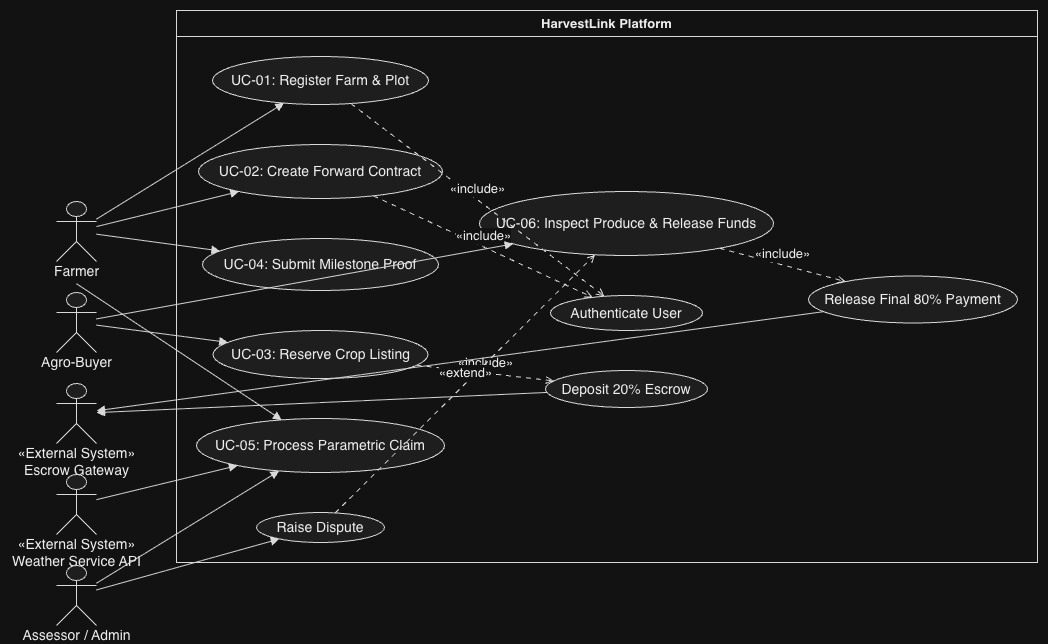

The diagram above was exported from draw.io. Its source (the exported page's mxGraphModel, read from the mxfile embedded in the PNG):
<mxGraphModel dx="2242" dy="896" grid="1" gridSize="10" guides="1" tooltips="1" connect="1" arrows="1" fold="1" page="1" pageScale="1" pageWidth="827" pageHeight="1169" math="0" shadow="0">
  <root>
    <mxCell id="0" />
    <mxCell id="1" parent="0" />
    <UserObject label="" plantUmlData="{&#10;  &quot;data&quot;: &quot;@startuml\nleft to right direction\nskinparam packageStyle rectangle\nskinparam actorStyle awesome\n\nactor \&quot;Farmer\&quot; as F\nactor \&quot;Agro-Buyer\&quot; as B\nactor \&quot;Assessor / Admin\&quot; as A\nactor \&quot;Weather Service API\&quot; as W &lt;&lt;External System&gt;&gt;\nactor \&quot;Escrow Gateway\&quot; as P &lt;&lt;External System&gt;&gt;\n\nrectangle \&quot;HarvestLink Platform\&quot; {\n  usecase \&quot;UC-01: Register Farm &amp; Plot\&quot; as UC1\n  usecase \&quot;UC-02: Create Forward Contract\&quot; as UC2\n  usecase \&quot;UC-03: Reserve Crop Listing\&quot; as UC3\n  usecase \&quot;UC-04: Submit Milestone Proof\&quot; as UC4\n  usecase \&quot;UC-05: Process Parametric Claim\&quot; as UC5\n  usecase \&quot;UC-06: Inspect Produce &amp; Release Funds\&quot; as UC6\n  \n  usecase \&quot;Authenticate User\&quot; as Auth\n  usecase \&quot;Deposit 20% Escrow\&quot; as EscrowDep\n  usecase \&quot;Release Final 80% Payment\&quot; as EscrowRel\n  usecase \&quot;Raise Dispute\&quot; as Dispute\n}\n\nF --&gt; UC1\nF --&gt; UC2\nF --&gt; UC4\nF --&gt; UC5\n\nB --&gt; UC3\nB --&gt; UC6\n\nA --&gt; UC5\nA --&gt; Dispute\n\nUC1 ..&gt; Auth : &lt;&lt;include&gt;&gt;\nUC2 ..&gt; Auth : &lt;&lt;include&gt;&gt;\nUC3 ..&gt; EscrowDep : &lt;&lt;include&gt;&gt;\nEscrowDep --&gt; P\n\nUC6 ..&gt; EscrowRel : &lt;&lt;include&gt;&gt;\nEscrowRel --&gt; P\nUC6 &lt;.. Dispute : &lt;&lt;extend&gt;&gt;\n\nW --&gt; UC5\n@enduml&quot;,&#10;  &quot;config&quot;: null&#10;}" id="qN49HQEIKT6q7Lfv7hXG-1">
      <mxCell connectable="0" parent="1" style="group;transparentBounds=1;editIcon=1;lockedGroup=0;groupPadding=10;" vertex="1">
        <mxGeometry as="geometry" />
      </mxCell>
    </UserObject>
    <UserObject label="HarvestLink Platform" plantUmlId="rect_0" plantUmlBaseStyle="swimlane;collapsible=0;startSize=26;fillColor=none;strokeColor=#181818;fontColor=#000000;fontSize=13;fontStyle=1;whiteSpace=wrap;" plantUmlBaseValue="HarvestLink Platform" id="qN49HQEIKT6q7Lfv7hXG-2">
      <mxCell parent="qN49HQEIKT6q7Lfv7hXG-1" style="swimlane;collapsible=0;startSize=26;fillColor=none;strokeColor=#181818;fontColor=#000000;fontSize=13;fontStyle=1;whiteSpace=wrap;" vertex="1">
        <mxGeometry height="552" width="861" x="150" y="30" as="geometry" />
      </mxCell>
    </UserObject>
    <UserObject label="UC-01: Register Farm &amp;amp; Plot" plantUmlId="uc_1" plantUmlBaseStyle="ellipse;html=1;fillColor=#F1F1F1;strokeColor=#181818;whiteSpace=wrap;fontColor=#000000;fontSize=14;" plantUmlBaseValue="UC-01: Register Farm &amp;amp; Plot" id="qN49HQEIKT6q7Lfv7hXG-3">
      <mxCell parent="qN49HQEIKT6q7Lfv7hXG-2" style="ellipse;html=1;fillColor=#F1F1F1;strokeColor=#181818;whiteSpace=wrap;fontColor=#000000;fontSize=14;" vertex="1">
        <mxGeometry height="48" width="216" x="36" y="46" as="geometry" />
      </mxCell>
    </UserObject>
    <UserObject label="UC-02: Create Forward Contract" plantUmlId="uc_2" plantUmlBaseStyle="ellipse;html=1;fillColor=#F1F1F1;strokeColor=#181818;whiteSpace=wrap;fontColor=#000000;fontSize=14;" plantUmlBaseValue="UC-02: Create Forward Contract" id="qN49HQEIKT6q7Lfv7hXG-4">
      <mxCell parent="qN49HQEIKT6q7Lfv7hXG-2" style="ellipse;html=1;fillColor=#F1F1F1;strokeColor=#181818;whiteSpace=wrap;fontColor=#000000;fontSize=14;" vertex="1">
        <mxGeometry height="54" width="244" x="22" y="134" as="geometry" />
      </mxCell>
    </UserObject>
    <UserObject label="UC-04: Submit Milestone Proof" plantUmlId="uc_3" plantUmlBaseStyle="ellipse;html=1;fillColor=#F1F1F1;strokeColor=#181818;whiteSpace=wrap;fontColor=#000000;fontSize=14;" plantUmlBaseValue="UC-04: Submit Milestone Proof" id="qN49HQEIKT6q7Lfv7hXG-5">
      <mxCell parent="qN49HQEIKT6q7Lfv7hXG-2" style="ellipse;html=1;fillColor=#F1F1F1;strokeColor=#181818;whiteSpace=wrap;fontColor=#000000;fontSize=14;" vertex="1">
        <mxGeometry height="52" width="236" x="26" y="228" as="geometry" />
      </mxCell>
    </UserObject>
    <UserObject label="UC-03: Reserve Crop Listing" plantUmlId="uc_4" plantUmlBaseStyle="ellipse;html=1;fillColor=#F1F1F1;strokeColor=#181818;whiteSpace=wrap;fontColor=#000000;fontSize=14;" plantUmlBaseValue="UC-03: Reserve Crop Listing" id="qN49HQEIKT6q7Lfv7hXG-6">
      <mxCell parent="qN49HQEIKT6q7Lfv7hXG-2" style="ellipse;html=1;fillColor=#F1F1F1;strokeColor=#181818;whiteSpace=wrap;fontColor=#000000;fontSize=14;" vertex="1">
        <mxGeometry height="48" width="215" x="36.5" y="320" as="geometry" />
      </mxCell>
    </UserObject>
    <UserObject label="UC-05: Process Parametric Claim" plantUmlId="uc_5" plantUmlBaseStyle="ellipse;html=1;fillColor=#F1F1F1;strokeColor=#181818;whiteSpace=wrap;fontColor=#000000;fontSize=14;" plantUmlBaseValue="UC-05: Process Parametric Claim" id="qN49HQEIKT6q7Lfv7hXG-7">
      <mxCell parent="qN49HQEIKT6q7Lfv7hXG-2" style="ellipse;html=1;fillColor=#F1F1F1;strokeColor=#181818;whiteSpace=wrap;fontColor=#000000;fontSize=14;" vertex="1">
        <mxGeometry height="54" width="248" x="20" y="408" as="geometry" />
      </mxCell>
    </UserObject>
    <UserObject label="Raise Dispute" plantUmlId="uc_6" plantUmlBaseStyle="ellipse;html=1;fillColor=#F1F1F1;strokeColor=#181818;whiteSpace=wrap;fontColor=#000000;fontSize=14;" plantUmlBaseValue="Raise Dispute" id="qN49HQEIKT6q7Lfv7hXG-8">
      <mxCell parent="qN49HQEIKT6q7Lfv7hXG-2" style="ellipse;html=1;fillColor=#F1F1F1;strokeColor=#181818;whiteSpace=wrap;fontColor=#000000;fontSize=14;" vertex="1">
        <mxGeometry height="30" width="128" x="80" y="502" as="geometry" />
      </mxCell>
    </UserObject>
    <UserObject label="UC-06: Inspect Produce &amp;amp; Release Funds" plantUmlId="uc_7" plantUmlBaseStyle="ellipse;html=1;fillColor=#F1F1F1;strokeColor=#181818;whiteSpace=wrap;fontColor=#000000;fontSize=14;" plantUmlBaseValue="UC-06: Inspect Produce &amp;amp; Release Funds" id="qN49HQEIKT6q7Lfv7hXG-9">
      <mxCell parent="qN49HQEIKT6q7Lfv7hXG-2" style="ellipse;html=1;fillColor=#F1F1F1;strokeColor=#181818;whiteSpace=wrap;fontColor=#000000;fontSize=14;" vertex="1">
        <mxGeometry height="64" width="294" x="303" y="181" as="geometry" />
      </mxCell>
    </UserObject>
    <UserObject label="Authenticate User" plantUmlId="uc_8" plantUmlBaseStyle="ellipse;html=1;fillColor=#F1F1F1;strokeColor=#181818;whiteSpace=wrap;fontColor=#000000;fontSize=14;" plantUmlBaseValue="Authenticate User" id="qN49HQEIKT6q7Lfv7hXG-10">
      <mxCell parent="qN49HQEIKT6q7Lfv7hXG-2" style="ellipse;html=1;fillColor=#F1F1F1;strokeColor=#181818;whiteSpace=wrap;fontColor=#000000;fontSize=14;" vertex="1">
        <mxGeometry height="35" width="152" x="374" y="285" as="geometry" />
      </mxCell>
    </UserObject>
    <UserObject label="Deposit 20% Escrow" plantUmlId="uc_9" plantUmlBaseStyle="ellipse;html=1;fillColor=#F1F1F1;strokeColor=#181818;whiteSpace=wrap;fontColor=#000000;fontSize=14;" plantUmlBaseValue="Deposit 20% Escrow" id="qN49HQEIKT6q7Lfv7hXG-11">
      <mxCell parent="qN49HQEIKT6q7Lfv7hXG-2" style="ellipse;html=1;fillColor=#F1F1F1;strokeColor=#181818;whiteSpace=wrap;fontColor=#000000;fontSize=14;" vertex="1">
        <mxGeometry height="37" width="162" x="369" y="360" as="geometry" />
      </mxCell>
    </UserObject>
    <UserObject label="Release Final 80% Payment" plantUmlId="uc_10" plantUmlBaseStyle="ellipse;html=1;fillColor=#F1F1F1;strokeColor=#181818;whiteSpace=wrap;fontColor=#000000;fontSize=14;" plantUmlBaseValue="Release Final 80% Payment" id="qN49HQEIKT6q7Lfv7hXG-12">
      <mxCell parent="qN49HQEIKT6q7Lfv7hXG-2" style="ellipse;html=1;fillColor=#F1F1F1;strokeColor=#181818;whiteSpace=wrap;fontColor=#000000;fontSize=14;" vertex="1">
        <mxGeometry height="47" width="209" x="632" y="265.5" as="geometry" />
      </mxCell>
    </UserObject>
    <UserObject label="«include»" plantUmlId="rel_29" plantUmlBaseStyle="endArrow=open;dashed=1;dashPattern=5 5;strokeColor=#181818;fontColor=#000000;fontSize=13;edgeStyle=none;rounded=0;html=1;verticalAlign=bottom;curved=0;endSize=6;sourcePerimeterSpacing=0;targetPerimeterSpacing=0;" plantUmlBaseValue="«include»" id="qN49HQEIKT6q7Lfv7hXG-31">
      <mxCell edge="1" parent="qN49HQEIKT6q7Lfv7hXG-2" source="qN49HQEIKT6q7Lfv7hXG-3" style="endArrow=open;dashed=1;dashPattern=5 5;strokeColor=#181818;fontColor=#000000;fontSize=13;edgeStyle=none;rounded=0;html=1;verticalAlign=bottom;curved=0;endSize=6;sourcePerimeterSpacing=0;targetPerimeterSpacing=0;" target="qN49HQEIKT6q7Lfv7hXG-10">
        <mxGeometry relative="1" as="geometry" />
      </mxCell>
    </UserObject>
    <UserObject label="«include»" plantUmlId="rel_30" plantUmlBaseStyle="endArrow=open;dashed=1;dashPattern=5 5;strokeColor=#181818;fontColor=#000000;fontSize=13;edgeStyle=none;rounded=0;html=1;verticalAlign=bottom;curved=0;endSize=6;sourcePerimeterSpacing=0;targetPerimeterSpacing=0;" plantUmlBaseValue="«include»" id="qN49HQEIKT6q7Lfv7hXG-32">
      <mxCell edge="1" parent="qN49HQEIKT6q7Lfv7hXG-2" source="qN49HQEIKT6q7Lfv7hXG-4" style="endArrow=open;dashed=1;dashPattern=5 5;strokeColor=#181818;fontColor=#000000;fontSize=13;edgeStyle=none;rounded=0;html=1;verticalAlign=bottom;curved=0;endSize=6;sourcePerimeterSpacing=0;targetPerimeterSpacing=0;" target="qN49HQEIKT6q7Lfv7hXG-10">
        <mxGeometry relative="1" as="geometry" />
      </mxCell>
    </UserObject>
    <UserObject label="«include»" plantUmlId="rel_31" plantUmlBaseStyle="endArrow=open;dashed=1;dashPattern=5 5;strokeColor=#181818;fontColor=#000000;fontSize=13;edgeStyle=none;rounded=0;html=1;verticalAlign=bottom;curved=0;endSize=6;sourcePerimeterSpacing=0;targetPerimeterSpacing=0;" plantUmlBaseValue="«include»" id="qN49HQEIKT6q7Lfv7hXG-33">
      <mxCell edge="1" parent="qN49HQEIKT6q7Lfv7hXG-2" source="qN49HQEIKT6q7Lfv7hXG-6" style="endArrow=open;dashed=1;dashPattern=5 5;strokeColor=#181818;fontColor=#000000;fontSize=13;edgeStyle=none;rounded=0;html=1;verticalAlign=bottom;curved=0;endSize=6;sourcePerimeterSpacing=0;targetPerimeterSpacing=0;" target="qN49HQEIKT6q7Lfv7hXG-11">
        <mxGeometry relative="1" as="geometry" />
      </mxCell>
    </UserObject>
    <UserObject label="«extend»" plantUmlId="rel_35" plantUmlBaseStyle="endArrow=open;dashed=1;dashPattern=5 5;strokeColor=#181818;fontColor=#000000;fontSize=13;edgeStyle=none;rounded=0;html=1;verticalAlign=bottom;curved=0;endSize=6;sourcePerimeterSpacing=0;targetPerimeterSpacing=0;" plantUmlBaseValue="«extend»" id="qN49HQEIKT6q7Lfv7hXG-37">
      <mxCell edge="1" parent="qN49HQEIKT6q7Lfv7hXG-2" source="qN49HQEIKT6q7Lfv7hXG-8" style="endArrow=open;dashed=1;dashPattern=5 5;strokeColor=#181818;fontColor=#000000;fontSize=13;edgeStyle=none;rounded=0;html=1;verticalAlign=bottom;curved=0;endSize=6;sourcePerimeterSpacing=0;targetPerimeterSpacing=0;" target="qN49HQEIKT6q7Lfv7hXG-9">
        <mxGeometry relative="1" as="geometry" />
      </mxCell>
    </UserObject>
    <UserObject label="«include»" plantUmlId="rel_33" plantUmlBaseStyle="endArrow=open;dashed=1;dashPattern=5 5;strokeColor=#181818;fontColor=#000000;fontSize=13;edgeStyle=none;rounded=0;html=1;verticalAlign=bottom;curved=0;endSize=6;sourcePerimeterSpacing=0;targetPerimeterSpacing=0;" plantUmlBaseValue="«include»" id="qN49HQEIKT6q7Lfv7hXG-35">
      <mxCell edge="1" parent="qN49HQEIKT6q7Lfv7hXG-2" source="qN49HQEIKT6q7Lfv7hXG-9" style="endArrow=open;dashed=1;dashPattern=5 5;strokeColor=#181818;fontColor=#000000;fontSize=13;edgeStyle=none;rounded=0;html=1;verticalAlign=bottom;curved=0;endSize=6;sourcePerimeterSpacing=0;targetPerimeterSpacing=0;" target="qN49HQEIKT6q7Lfv7hXG-12">
        <mxGeometry relative="1" as="geometry" />
      </mxCell>
    </UserObject>
    <UserObject label="" plantUmlId="actor_11" plantUmlBaseStyle="shape=umlActor;html=1;fillColor=#F1F1F1;strokeColor=#181818;fontColor=#000000;fontSize=14;" plantUmlBaseValue="" id="qN49HQEIKT6q7Lfv7hXG-13">
      <mxCell parent="qN49HQEIKT6q7Lfv7hXG-1" style="shape=umlActor;html=1;fillColor=#F1F1F1;strokeColor=#181818;fontColor=#000000;fontSize=14;" vertex="1">
        <mxGeometry height="60" width="40" x="30" y="221" as="geometry" />
      </mxCell>
    </UserObject>
    <UserObject label="Farmer" plantUmlId="actorlbl_12" plantUmlBaseStyle="text;html=1;align=center;verticalAlign=middle;spacingBottom=1;fontColor=#000000;fontSize=14;part=1;" plantUmlBaseValue="Farmer" id="qN49HQEIKT6q7Lfv7hXG-14">
      <mxCell parent="qN49HQEIKT6q7Lfv7hXG-13" style="text;html=1;align=center;verticalAlign=middle;spacingBottom=1;fontColor=#000000;fontSize=14;part=1;" vertex="1">
        <mxGeometry height="17" width="57" x="-8.5" y="62" as="geometry" />
      </mxCell>
    </UserObject>
    <UserObject label="" plantUmlId="actor_13" plantUmlBaseStyle="shape=umlActor;html=1;fillColor=#F1F1F1;strokeColor=#181818;fontColor=#000000;fontSize=14;" plantUmlBaseValue="" id="qN49HQEIKT6q7Lfv7hXG-15">
      <mxCell parent="qN49HQEIKT6q7Lfv7hXG-1" style="shape=umlActor;html=1;fillColor=#F1F1F1;strokeColor=#181818;fontColor=#000000;fontSize=14;" vertex="1">
        <mxGeometry height="60" width="40" x="30" y="312" as="geometry" />
      </mxCell>
    </UserObject>
    <UserObject label="Agro-Buyer" plantUmlId="actorlbl_14" plantUmlBaseStyle="text;html=1;align=center;verticalAlign=middle;spacingBottom=1;fontColor=#000000;fontSize=14;part=1;" plantUmlBaseValue="Agro-Buyer" id="qN49HQEIKT6q7Lfv7hXG-16">
      <mxCell parent="qN49HQEIKT6q7Lfv7hXG-15" style="text;html=1;align=center;verticalAlign=middle;spacingBottom=1;fontColor=#000000;fontSize=14;part=1;" vertex="1">
        <mxGeometry height="17" width="86" x="-23" y="62" as="geometry" />
      </mxCell>
    </UserObject>
    <UserObject label="" plantUmlId="actor_15" plantUmlBaseStyle="shape=umlActor;html=1;fillColor=#F1F1F1;strokeColor=#181818;fontColor=#000000;fontSize=14;" plantUmlBaseValue="" id="qN49HQEIKT6q7Lfv7hXG-17">
      <mxCell parent="qN49HQEIKT6q7Lfv7hXG-1" style="shape=umlActor;html=1;fillColor=#F1F1F1;strokeColor=#181818;fontColor=#000000;fontSize=14;" vertex="1">
        <mxGeometry height="60" width="40" x="30" y="403" as="geometry" />
      </mxCell>
    </UserObject>
    <UserObject label="«External System»&#10;Escrow Gateway" plantUmlId="actorlbl_16" plantUmlBaseStyle="text;html=1;align=center;verticalAlign=middle;spacingBottom=1;fontColor=#000000;fontSize=14;part=1;" plantUmlBaseValue="«External System»&#10;Escrow Gateway" id="qN49HQEIKT6q7Lfv7hXG-18">
      <mxCell parent="qN49HQEIKT6q7Lfv7hXG-17" style="text;html=1;align=center;verticalAlign=middle;spacingBottom=1;fontColor=#000000;fontSize=14;part=1;" vertex="1">
        <mxGeometry height="34" width="135" x="-47.5" y="62" as="geometry" />
      </mxCell>
    </UserObject>
    <UserObject label="" plantUmlId="actor_17" plantUmlBaseStyle="shape=umlActor;html=1;fillColor=#F1F1F1;strokeColor=#181818;fontColor=#000000;fontSize=14;" plantUmlBaseValue="" id="qN49HQEIKT6q7Lfv7hXG-19">
      <mxCell parent="qN49HQEIKT6q7Lfv7hXG-1" style="shape=umlActor;html=1;fillColor=#F1F1F1;strokeColor=#181818;fontColor=#000000;fontSize=14;" vertex="1">
        <mxGeometry height="60" width="40" x="30" y="494" as="geometry" />
      </mxCell>
    </UserObject>
    <UserObject label="«External System»&#10;Weather Service API" plantUmlId="actorlbl_18" plantUmlBaseStyle="text;html=1;align=center;verticalAlign=middle;spacingBottom=1;fontColor=#000000;fontSize=14;part=1;" plantUmlBaseValue="«External System»&#10;Weather Service API" id="qN49HQEIKT6q7Lfv7hXG-20">
      <mxCell parent="qN49HQEIKT6q7Lfv7hXG-19" style="text;html=1;align=center;verticalAlign=middle;spacingBottom=1;fontColor=#000000;fontSize=14;part=1;" vertex="1">
        <mxGeometry height="34" width="153" x="-56.5" y="62" as="geometry" />
      </mxCell>
    </UserObject>
    <UserObject label="" plantUmlId="actor_19" plantUmlBaseStyle="shape=umlActor;html=1;fillColor=#F1F1F1;strokeColor=#181818;fontColor=#000000;fontSize=14;" plantUmlBaseValue="" id="qN49HQEIKT6q7Lfv7hXG-21">
      <mxCell parent="qN49HQEIKT6q7Lfv7hXG-1" style="shape=umlActor;html=1;fillColor=#F1F1F1;strokeColor=#181818;fontColor=#000000;fontSize=14;" vertex="1">
        <mxGeometry height="60" width="40" x="30" y="585" as="geometry" />
      </mxCell>
    </UserObject>
    <UserObject label="Assessor / Admin" plantUmlId="actorlbl_20" plantUmlBaseStyle="text;html=1;align=center;verticalAlign=middle;spacingBottom=1;fontColor=#000000;fontSize=14;part=1;" plantUmlBaseValue="Assessor / Admin" id="qN49HQEIKT6q7Lfv7hXG-22">
      <mxCell parent="qN49HQEIKT6q7Lfv7hXG-21" style="text;html=1;align=center;verticalAlign=middle;spacingBottom=1;fontColor=#000000;fontSize=14;part=1;" vertex="1">
        <mxGeometry height="17" width="122" x="-41" y="62" as="geometry" />
      </mxCell>
    </UserObject>
    <UserObject label="" plantUmlId="rel_21" plantUmlBaseStyle="endArrow=block;endFill=1;strokeColor=#181818;fontColor=#000000;fontSize=13;edgeStyle=none;rounded=0;html=1;curved=0;endSize=6;sourcePerimeterSpacing=0;targetPerimeterSpacing=0;" plantUmlBaseValue="" id="qN49HQEIKT6q7Lfv7hXG-23">
      <mxCell edge="1" parent="qN49HQEIKT6q7Lfv7hXG-1" source="qN49HQEIKT6q7Lfv7hXG-13" style="endArrow=block;endFill=1;strokeColor=#181818;fontColor=#000000;fontSize=13;edgeStyle=none;rounded=0;html=1;curved=0;endSize=6;sourcePerimeterSpacing=0;targetPerimeterSpacing=0;" target="qN49HQEIKT6q7Lfv7hXG-3">
        <mxGeometry relative="1" as="geometry" />
      </mxCell>
    </UserObject>
    <UserObject label="" plantUmlId="rel_22" plantUmlBaseStyle="endArrow=block;endFill=1;strokeColor=#181818;fontColor=#000000;fontSize=13;edgeStyle=none;rounded=0;html=1;curved=0;endSize=6;sourcePerimeterSpacing=0;targetPerimeterSpacing=0;" plantUmlBaseValue="" id="qN49HQEIKT6q7Lfv7hXG-24">
      <mxCell edge="1" parent="qN49HQEIKT6q7Lfv7hXG-1" source="qN49HQEIKT6q7Lfv7hXG-13" style="endArrow=block;endFill=1;strokeColor=#181818;fontColor=#000000;fontSize=13;edgeStyle=none;rounded=0;html=1;curved=0;endSize=6;sourcePerimeterSpacing=0;targetPerimeterSpacing=0;" target="qN49HQEIKT6q7Lfv7hXG-4">
        <mxGeometry relative="1" as="geometry" />
      </mxCell>
    </UserObject>
    <UserObject label="" plantUmlId="rel_23" plantUmlBaseStyle="endArrow=block;endFill=1;strokeColor=#181818;fontColor=#000000;fontSize=13;edgeStyle=none;rounded=0;html=1;curved=0;endSize=6;sourcePerimeterSpacing=0;targetPerimeterSpacing=0;" plantUmlBaseValue="" id="qN49HQEIKT6q7Lfv7hXG-25">
      <mxCell edge="1" parent="qN49HQEIKT6q7Lfv7hXG-1" source="qN49HQEIKT6q7Lfv7hXG-13" style="endArrow=block;endFill=1;strokeColor=#181818;fontColor=#000000;fontSize=13;edgeStyle=none;rounded=0;html=1;curved=0;endSize=6;sourcePerimeterSpacing=0;targetPerimeterSpacing=0;" target="qN49HQEIKT6q7Lfv7hXG-5">
        <mxGeometry relative="1" as="geometry" />
      </mxCell>
    </UserObject>
    <UserObject label="" plantUmlId="rel_24" plantUmlBaseStyle="endArrow=block;endFill=1;strokeColor=#181818;fontColor=#000000;fontSize=13;edgeStyle=none;rounded=0;html=1;exitX=0.5;exitY=1.37;exitPerimeter=0;curved=0;endSize=6;sourcePerimeterSpacing=0;targetPerimeterSpacing=0;" plantUmlBaseValue="" id="qN49HQEIKT6q7Lfv7hXG-26">
      <mxCell edge="1" parent="qN49HQEIKT6q7Lfv7hXG-1" source="qN49HQEIKT6q7Lfv7hXG-13" style="endArrow=block;endFill=1;strokeColor=#181818;fontColor=#000000;fontSize=13;edgeStyle=none;rounded=0;html=1;exitX=0.5;exitY=1.37;exitPerimeter=0;curved=0;endSize=6;sourcePerimeterSpacing=0;targetPerimeterSpacing=0;" target="qN49HQEIKT6q7Lfv7hXG-7">
        <mxGeometry relative="1" as="geometry" />
      </mxCell>
    </UserObject>
    <UserObject label="" plantUmlId="rel_25" plantUmlBaseStyle="endArrow=block;endFill=1;strokeColor=#181818;fontColor=#000000;fontSize=13;edgeStyle=none;rounded=0;html=1;curved=0;endSize=6;sourcePerimeterSpacing=0;targetPerimeterSpacing=0;" plantUmlBaseValue="" id="qN49HQEIKT6q7Lfv7hXG-27">
      <mxCell edge="1" parent="qN49HQEIKT6q7Lfv7hXG-1" source="qN49HQEIKT6q7Lfv7hXG-15" style="endArrow=block;endFill=1;strokeColor=#181818;fontColor=#000000;fontSize=13;edgeStyle=none;rounded=0;html=1;curved=0;endSize=6;sourcePerimeterSpacing=0;targetPerimeterSpacing=0;" target="qN49HQEIKT6q7Lfv7hXG-6">
        <mxGeometry relative="1" as="geometry" />
      </mxCell>
    </UserObject>
    <UserObject label="" plantUmlId="rel_26" plantUmlBaseStyle="endArrow=block;endFill=1;strokeColor=#181818;fontColor=#000000;fontSize=13;edgeStyle=none;rounded=0;html=1;curved=0;endSize=6;sourcePerimeterSpacing=0;targetPerimeterSpacing=0;" plantUmlBaseValue="" id="qN49HQEIKT6q7Lfv7hXG-28">
      <mxCell edge="1" parent="qN49HQEIKT6q7Lfv7hXG-1" source="qN49HQEIKT6q7Lfv7hXG-15" style="endArrow=block;endFill=1;strokeColor=#181818;fontColor=#000000;fontSize=13;edgeStyle=none;rounded=0;html=1;curved=0;endSize=6;sourcePerimeterSpacing=0;targetPerimeterSpacing=0;" target="qN49HQEIKT6q7Lfv7hXG-9">
        <mxGeometry relative="1" as="geometry" />
      </mxCell>
    </UserObject>
    <UserObject label="" plantUmlId="rel_27" plantUmlBaseStyle="endArrow=block;endFill=1;strokeColor=#181818;fontColor=#000000;fontSize=13;edgeStyle=none;rounded=0;html=1;curved=0;endSize=6;sourcePerimeterSpacing=0;targetPerimeterSpacing=0;" plantUmlBaseValue="" id="qN49HQEIKT6q7Lfv7hXG-29">
      <mxCell edge="1" parent="qN49HQEIKT6q7Lfv7hXG-1" source="qN49HQEIKT6q7Lfv7hXG-21" style="endArrow=block;endFill=1;strokeColor=#181818;fontColor=#000000;fontSize=13;edgeStyle=none;rounded=0;html=1;curved=0;endSize=6;sourcePerimeterSpacing=0;targetPerimeterSpacing=0;" target="qN49HQEIKT6q7Lfv7hXG-7">
        <mxGeometry relative="1" as="geometry" />
      </mxCell>
    </UserObject>
    <UserObject label="" plantUmlId="rel_28" plantUmlBaseStyle="endArrow=block;endFill=1;strokeColor=#181818;fontColor=#000000;fontSize=13;edgeStyle=none;rounded=0;html=1;curved=0;endSize=6;sourcePerimeterSpacing=0;targetPerimeterSpacing=0;" plantUmlBaseValue="" id="qN49HQEIKT6q7Lfv7hXG-30">
      <mxCell edge="1" parent="qN49HQEIKT6q7Lfv7hXG-1" source="qN49HQEIKT6q7Lfv7hXG-21" style="endArrow=block;endFill=1;strokeColor=#181818;fontColor=#000000;fontSize=13;edgeStyle=none;rounded=0;html=1;curved=0;endSize=6;sourcePerimeterSpacing=0;targetPerimeterSpacing=0;" target="qN49HQEIKT6q7Lfv7hXG-8">
        <mxGeometry relative="1" as="geometry" />
      </mxCell>
    </UserObject>
    <UserObject label="" plantUmlId="rel_32" plantUmlBaseStyle="endArrow=block;endFill=1;strokeColor=#181818;fontColor=#000000;fontSize=13;edgeStyle=none;rounded=0;html=1;curved=0;endSize=6;sourcePerimeterSpacing=0;targetPerimeterSpacing=0;" plantUmlBaseValue="" id="qN49HQEIKT6q7Lfv7hXG-34">
      <mxCell edge="1" parent="qN49HQEIKT6q7Lfv7hXG-1" source="qN49HQEIKT6q7Lfv7hXG-11" style="endArrow=block;endFill=1;strokeColor=#181818;fontColor=#000000;fontSize=13;edgeStyle=none;rounded=0;html=1;curved=0;endSize=6;sourcePerimeterSpacing=0;targetPerimeterSpacing=0;" target="qN49HQEIKT6q7Lfv7hXG-17">
        <mxGeometry relative="1" as="geometry" />
      </mxCell>
    </UserObject>
    <UserObject label="" plantUmlId="rel_34" plantUmlBaseStyle="endArrow=block;endFill=1;strokeColor=#181818;fontColor=#000000;fontSize=13;edgeStyle=none;rounded=0;html=1;curved=0;endSize=6;sourcePerimeterSpacing=0;targetPerimeterSpacing=0;" plantUmlBaseValue="" id="qN49HQEIKT6q7Lfv7hXG-36">
      <mxCell edge="1" parent="qN49HQEIKT6q7Lfv7hXG-1" source="qN49HQEIKT6q7Lfv7hXG-12" style="endArrow=block;endFill=1;strokeColor=#181818;fontColor=#000000;fontSize=13;edgeStyle=none;rounded=0;html=1;curved=0;endSize=6;sourcePerimeterSpacing=0;targetPerimeterSpacing=0;" target="qN49HQEIKT6q7Lfv7hXG-17">
        <mxGeometry relative="1" as="geometry" />
      </mxCell>
    </UserObject>
    <UserObject label="" plantUmlId="rel_36" plantUmlBaseStyle="endArrow=block;endFill=1;strokeColor=#181818;fontColor=#000000;fontSize=13;edgeStyle=none;rounded=0;html=1;curved=0;endSize=6;sourcePerimeterSpacing=0;targetPerimeterSpacing=0;" plantUmlBaseValue="" id="qN49HQEIKT6q7Lfv7hXG-38">
      <mxCell edge="1" parent="qN49HQEIKT6q7Lfv7hXG-1" source="qN49HQEIKT6q7Lfv7hXG-19" style="endArrow=block;endFill=1;strokeColor=#181818;fontColor=#000000;fontSize=13;edgeStyle=none;rounded=0;html=1;curved=0;endSize=6;sourcePerimeterSpacing=0;targetPerimeterSpacing=0;" target="qN49HQEIKT6q7Lfv7hXG-7">
        <mxGeometry relative="1" as="geometry" />
      </mxCell>
    </UserObject>
  </root>
</mxGraphModel>